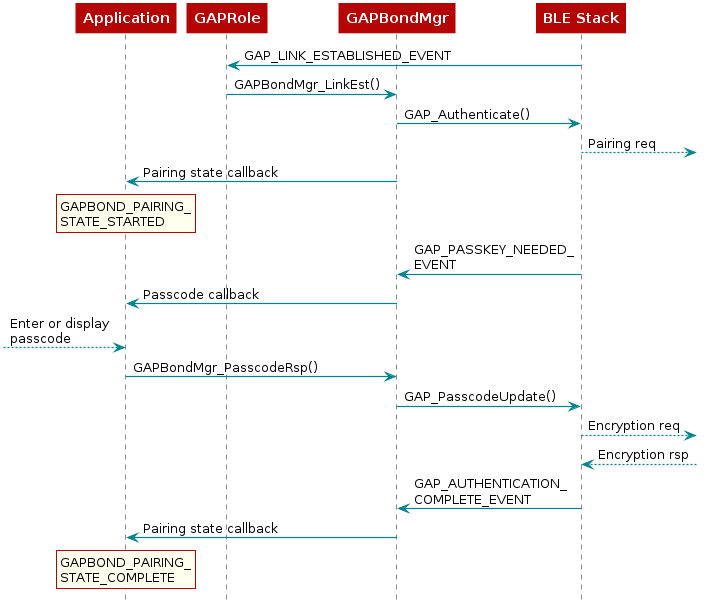

The diagram above was rendered by PlantUML. Its source (embedded in the PNG):
@startuml
skinparam backgroundColor transparent

hide footbox

scale max 900 width

skinparam sequenceArrow {
    Color #00838f
    Thickness 1.2
}


skinparam sequenceParticipant {
    BackgroundColor #b40404
    BorderColor #b40404
    BorderThickness 0
    FontColor #fff
    FontStyle bold
}

skinparam sequenceLifeLineBorderColor #888

skinparam note {
    BackgroundColor #ffe
    BorderColor #b40404
}

skinparam sequenceDivider {
    BackgroundColor #b40404
    BorderColor #b40404
    FontColor #fff
    BorderThickness 0
}

skinparam sequenceGroup {
    BackgroundColor #b40404
    BorderColor #b40404
    HeaderFontColor #fff
    HeaderFontStyle italics
    BorderThickness 1.5
}

skinparam shadowing false

skinParam state {
  BorderColor #b40404
  BackgroundColor transparent
  ArrowColor #00838f
  StartColor #00838f
  EndColor #00838f
}

skinParam activity {
  BorderColor #b40404
  BackgroundColor transparent
  ArrowColor #00838f
  StartColor #00838f
  EndColor #00838f
  BarColor #00838f
}
 participant Application
 participant GAPRole
 participant Gapbondmgr as "GAPBondMgr"
 participant BLEStack as "BLE Stack"

 BLEStack -> GAPRole : GAP_LINK_ESTABLISHED_EVENT
 GAPRole -> Gapbondmgr : GAPBondMgr_LinkEst()
 Gapbondmgr -> BLEStack : GAP_Authenticate()
 BLEStack -->] : Pairing req
 Gapbondmgr -> Application : Pairing state callback

 rnote over Application
 GAPBOND_PAIRING_
 STATE_STARTED
 end note

 BLEStack -> Gapbondmgr : GAP_PASSKEY_NEEDED_\nEVENT
 Gapbondmgr -> Application : Passcode callback
 [--> Application : Enter or display\npasscode
 Application -> Gapbondmgr : GAPBondMgr_PasscodeRsp()
 Gapbondmgr -> BLEStack : GAP_PasscodeUpdate()
 BLEStack -->] : Encryption req
 BLEStack <--] : Encryption rsp
 BLEStack -> Gapbondmgr : GAP_AUTHENTICATION_\nCOMPLETE_EVENT
 Gapbondmgr -> Application : Pairing state callback

 rnote over Application
 GAPBOND_PAIRING_
 STATE_COMPLETE
 end note
@enduml